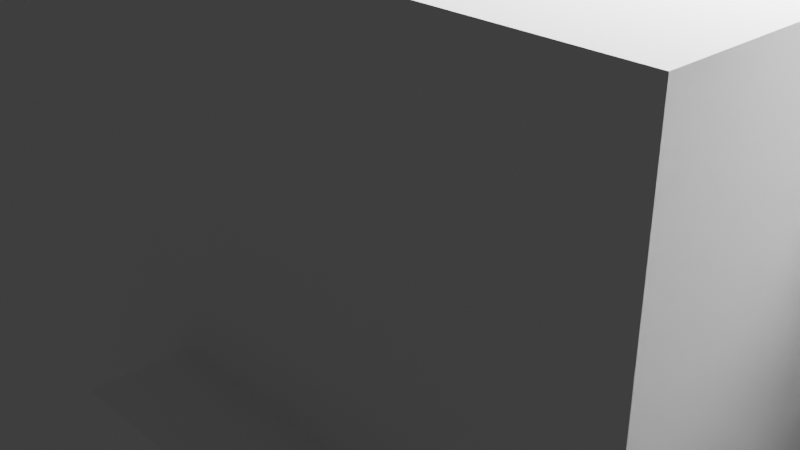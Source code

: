 # Source: Dog2.blend  (saved by Blender 2.91.10; exported with 4.5.12 LTS)
import bpy
from mathutils import Matrix  # noqa: F401  (used for matrix-valued properties, if any)

bpy.ops.wm.read_factory_settings(use_empty=True)
scene = bpy.context.scene
scene.name = 'Scene'

# ---- collections
col_collection = bpy.data.collections.new('Collection'); scene.collection.children.link(col_collection)

# ---- world
world_world = bpy.data.worlds.new('World'); scene.world = world_world
world_world.use_nodes = True; world_world.node_tree.nodes.clear()
_N = world_world.node_tree.nodes; _L = world_world.node_tree.links
n0 = _N.new('ShaderNodeOutputWorld'); n0.name = 'World Output'; n0.location = (300, 300)
n1 = _N.new('ShaderNodeBackground'); n1.name = 'Background'; n1.location = (10, 300)
n1.inputs[0].default_value = (0.05088, 0.05088, 0.05088, 1.0)
_L.new(n1.outputs[0], n0.inputs[0])
n0.is_active_output = True
world_world.color = (0.05088, 0.05088, 0.05088)
world_world.use_sun_shadow = False
world_world.sun_shadow_jitter_overblur = 0.0

# ---- cameras
cam_camera = bpy.data.cameras.new('Camera')
cam_camera.clip_end = 100.0
cam_camera.ortho_scale = 7.314

# ---- lights
light_light = bpy.data.lights.new('Light', 'POINT')
light_light.transmission_factor = 0.0
light_light.energy = 1000.0
light_light.shadow_soft_size = 0.1
light_light.shadow_maximum_resolution = 0.006
light_light.use_absolute_resolution = True

# ---- meshes
me_w_rfel = bpy.data.meshes.new('Würfel')
me_w_rfel.from_pydata([(0.0, -5.0, -1.0), (0.0, -5.0, 6.0), (0.0, 2.0, -1.0), (0.0, 2.0, 6.0), (7.0, -5.0, -1.0), (7.0, -5.0, 6.0), (7.0, 2.0, -1.0), (7.0, 2.0, 6.0)], [], [(0, 1, 3, 2), (2, 3, 7, 6), (6, 7, 5, 4), (4, 5, 1, 0), (2, 6, 4, 0), (7, 3, 1, 5)])
_uv = me_w_rfel.uv_layers.new(name='UV-Map')
_uv.uv.foreach_set('vector', [0.3281, 0.5, 0.3281, 0.5547, 0.2734, 0.5547, 0.2734, 0.5, 0.2734, 0.5, 0.2734, 0.5547, 0.2188, 0.5547, 0.2188, 0.5, 0.4375, 0.5, 0.4375, 0.5547, 0.3828, 0.5547, 0.3828, 0.5, 0.3828, 0.5, 0.3828, 0.5547, 0.3281, 0.5547, 0.3281, 0.5, 0.3281, 0.5547, 0.3281, 0.6094, 0.3828, 0.6094, 0.3828, 0.5547, 0.2734, 0.6094, 0.2734, 0.5547, 0.3281, 0.5547, 0.3281, 0.6094])
me_w_rfel.use_remesh_fix_poles = True
me_w_rfel.use_remesh_preserve_attributes = False
me_w_rfel.use_mirror_vertex_groups = False
me_w_rfel.update()
me_w_rfel_001 = bpy.data.meshes.new('Würfel.001')
me_w_rfel_001.from_pydata([(-2.0, -3.0, -1.0), (-2.0, -3.0, 3.0), (-2.0, 0.0, -1.0), (-2.0, 0.0, 3.0), (4.0, -3.0, -1.0), (4.0, -3.0, 3.0), (4.0, 0.0, -1.0), (4.0, 0.0, 3.0)], [], [(0, 1, 3, 2), (2, 3, 7, 6), (6, 7, 5, 4), (4, 5, 1, 0), (2, 6, 4, 0), (7, 3, 1, 5)])
_uv = me_w_rfel_001.uv_layers.new(name='UV-Map')
_uv.uv.foreach_set('vector', [0.5, 0.6562, 0.5, 0.6875, 0.4766, 0.6875, 0.4766, 0.6562, 0.4766, 0.6562, 0.4766, 0.6875, 0.4297, 0.6875, 0.4297, 0.6562, 0.5703, 0.6562, 0.5703, 0.6875, 0.5469, 0.6875, 0.5469, 0.6562, 0.5469, 0.6562, 0.5469, 0.6875, 0.5, 0.6875, 0.5, 0.6562, 0.5, 0.6875, 0.5, 0.7344, 0.5234, 0.7344, 0.5234, 0.6875, 0.4766, 0.7344, 0.4766, 0.6875, 0.5, 0.6875, 0.5, 0.7344])
me_w_rfel_001.use_remesh_fix_poles = True
me_w_rfel_001.use_remesh_preserve_attributes = False
me_w_rfel_001.use_mirror_vertex_groups = False
me_w_rfel_001.update()
me_w_rfel_002 = bpy.data.meshes.new('Würfel.002')
me_w_rfel_002.from_pydata([(0.0, -5.0, -7.0), (0.0, -5.0, 3.0), (0.0, 4.0, -7.0), (0.0, 4.0, 3.0), (9.0, -5.0, -7.0), (9.0, -5.0, 3.0), (9.0, 4.0, -7.0), (9.0, 4.0, 3.0)], [], [(0, 1, 3, 2), (2, 3, 7, 6), (6, 7, 5, 4), (4, 5, 1, 0), (2, 6, 4, 0), (7, 3, 1, 5)])
_uv = me_w_rfel_002.uv_layers.new(name='UV-Map')
_uv.uv.foreach_set('vector', [0.1406, 0.625, 0.1406, 0.7031, 0.07031, 0.7031, 0.07031, 0.625, 0.07031, 0.625, 0.07031, 0.7031, 0.0, 0.7031, 0.0, 0.625, 0.2812, 0.625, 0.2812, 0.7031, 0.2109, 0.7031, 0.2109, 0.625, 0.2109, 0.625, 0.2109, 0.7031, 0.1406, 0.7031, 0.1406, 0.625, 0.1406, 0.7031, 0.1406, 0.7734, 0.2109, 0.7734, 0.2109, 0.7031, 0.07031, 0.7734, 0.07031, 0.7031, 0.1406, 0.7031, 0.1406, 0.7734])
me_w_rfel_002.use_remesh_fix_poles = True
me_w_rfel_002.use_remesh_preserve_attributes = False
me_w_rfel_002.use_mirror_vertex_groups = False
me_w_rfel_002.update()
me_w_rfel_003 = bpy.data.meshes.new('Würfel.003')
me_w_rfel_003.from_pydata([(-5.0, -8.0, -5.0), (-5.0, -8.0, 6.0), (-5.0, 3.0, -5.0), (-5.0, 3.0, 6.0), (13.0, -8.0, -5.0), (13.0, -8.0, 6.0), (13.0, 3.0, -5.0), (13.0, 3.0, 6.0)], [], [(0, 1, 3, 2), (2, 3, 7, 6), (6, 7, 5, 4), (4, 5, 1, 0), (2, 6, 4, 0), (7, 3, 1, 5)])
_uv = me_w_rfel_003.uv_layers.new(name='UV-Map')
_uv.uv.foreach_set('vector', [0.2266, 0.7734, 0.2266, 0.8594, 0.1406, 0.8594, 0.1406, 0.7734, 0.1406, 0.7734, 0.1406, 0.8594, 0.0, 0.8594, 0.0, 0.7734, 0.4531, 0.7734, 0.4531, 0.8594, 0.3672, 0.8594, 0.3672, 0.7734, 0.3672, 0.7734, 0.3672, 0.8594, 0.2266, 0.8594, 0.2266, 0.7734, 0.2266, 0.8594, 0.2266, 1.0, 0.3125, 1.0, 0.3125, 0.8594, 0.1406, 1.0, 0.1406, 0.8594, 0.2266, 0.8594, 0.2266, 1.0])
me_w_rfel_003.use_remesh_fix_poles = True
me_w_rfel_003.use_remesh_preserve_attributes = False
me_w_rfel_003.use_mirror_vertex_groups = False
me_w_rfel_003.update()
me_w_rfel_004 = bpy.data.meshes.new('Würfel.004')
me_w_rfel_004.from_pydata([(0.0, -3.0, -4.0), (0.0, -3.0, 1.0), (0.0, 2.0, -4.0), (0.0, 2.0, 1.0), (9.0, -3.0, -4.0), (9.0, -3.0, 1.0), (9.0, 2.0, -4.0), (9.0, 2.0, 1.0)], [], [(0, 1, 3, 2), (2, 3, 7, 6), (6, 7, 5, 4), (4, 5, 1, 0), (2, 6, 4, 0), (7, 3, 1, 5)])
_uv = me_w_rfel_004.uv_layers.new(name='UV-Map')
_uv.uv.foreach_set('vector', [0.4922, 0.7344, 0.4922, 0.7734, 0.4531, 0.7734, 0.4531, 0.7344, 0.4531, 0.7344, 0.4531, 0.7734, 0.3828, 0.7734, 0.3828, 0.7344, 0.6016, 0.7344, 0.6016, 0.7734, 0.5625, 0.7734, 0.5625, 0.7344, 0.5625, 0.7344, 0.5625, 0.7734, 0.4922, 0.7734, 0.4922, 0.7344, 0.4922, 0.7734, 0.4922, 0.8438, 0.5312, 0.8438, 0.5312, 0.7734, 0.4531, 0.8438, 0.4531, 0.7734, 0.4922, 0.7734, 0.4922, 0.8438])
me_w_rfel_004.use_remesh_fix_poles = True
me_w_rfel_004.use_remesh_preserve_attributes = False
me_w_rfel_004.use_mirror_vertex_groups = False
me_w_rfel_004.update()
me_w_rfel_005 = bpy.data.meshes.new('Würfel.005')
me_w_rfel_005.from_pydata([(0.0, -3.0, -4.0), (0.0, -3.0, 1.0), (0.0, 2.0, -4.0), (0.0, 2.0, 1.0), (9.0, -3.0, -4.0), (9.0, -3.0, 1.0), (9.0, 2.0, -4.0), (9.0, 2.0, 1.0)], [], [(0, 1, 3, 2), (2, 3, 7, 6), (6, 7, 5, 4), (4, 5, 1, 0), (2, 6, 4, 0), (7, 3, 1, 5)])
_uv = me_w_rfel_005.uv_layers.new(name='UV-Map')
_uv.uv.foreach_set('vector', [0.1094, 0.5156, 0.1094, 0.5547, 0.07031, 0.5547, 0.07031, 0.5156, 0.07031, 0.5156, 0.07031, 0.5547, 0.0, 0.5547, 0.0, 0.5156, 0.2188, 0.5156, 0.2188, 0.5547, 0.1797, 0.5547, 0.1797, 0.5156, 0.1797, 0.5156, 0.1797, 0.5547, 0.1094, 0.5547, 0.1094, 0.5156, 0.1094, 0.5547, 0.1094, 0.625, 0.1484, 0.625, 0.1484, 0.5547, 0.07031, 0.625, 0.07031, 0.5547, 0.1094, 0.5547, 0.1094, 0.625])
me_w_rfel_005.use_remesh_fix_poles = True
me_w_rfel_005.use_remesh_preserve_attributes = False
me_w_rfel_005.use_mirror_vertex_groups = False
me_w_rfel_005.update()
me_w_rfel_006 = bpy.data.meshes.new('Würfel.006')
me_w_rfel_006.from_pydata([(0.0, -3.0, -4.0), (0.0, -3.0, 1.0), (0.0, 2.0, -4.0), (0.0, 2.0, 1.0), (9.0, -3.0, -4.0), (9.0, -3.0, 1.0), (9.0, 2.0, -4.0), (9.0, 2.0, 1.0)], [], [(0, 1, 3, 2), (2, 3, 7, 6), (6, 7, 5, 4), (4, 5, 1, 0), (2, 6, 4, 0), (7, 3, 1, 5)])
_uv = me_w_rfel_006.uv_layers.new(name='UV-Map')
_uv.uv.foreach_set('vector', [0.4219, 0.8906, 0.4219, 0.9297, 0.3828, 0.9297, 0.3828, 0.8906, 0.3828, 0.8906, 0.3828, 0.9297, 0.3125, 0.9297, 0.3125, 0.8906, 0.5312, 0.8906, 0.5312, 0.9297, 0.4922, 0.9297, 0.4922, 0.8906, 0.4922, 0.8906, 0.4922, 0.9297, 0.4219, 0.9297, 0.4219, 0.8906, 0.4219, 0.9297, 0.4219, 1.0, 0.4609, 1.0, 0.4609, 0.9297, 0.3828, 1.0, 0.3828, 0.9297, 0.4219, 0.9297, 0.4219, 1.0])
me_w_rfel_006.use_remesh_fix_poles = True
me_w_rfel_006.use_remesh_preserve_attributes = False
me_w_rfel_006.use_mirror_vertex_groups = False
me_w_rfel_006.update()
me_w_rfel_007 = bpy.data.meshes.new('Würfel.007')
me_w_rfel_007.from_pydata([(0.0, -3.0, -4.0), (0.0, -3.0, 1.0), (0.0, 2.0, -4.0), (0.0, 2.0, 1.0), (9.0, -3.0, -4.0), (9.0, -3.0, 1.0), (9.0, 2.0, -4.0), (9.0, 2.0, 1.0)], [], [(0, 1, 3, 2), (2, 3, 7, 6), (6, 7, 5, 4), (4, 5, 1, 0), (2, 6, 4, 0), (7, 3, 1, 5)])
_uv = me_w_rfel_007.uv_layers.new(name='UV-Map')
_uv.uv.foreach_set('vector', [0.3906, 0.6094, 0.3906, 0.6484, 0.3516, 0.6484, 0.3516, 0.6094, 0.3516, 0.6094, 0.3516, 0.6484, 0.2812, 0.6484, 0.2812, 0.6094, 0.5, 0.6094, 0.5, 0.6484, 0.4609, 0.6484, 0.4609, 0.6094, 0.4609, 0.6094, 0.4609, 0.6484, 0.3906, 0.6484, 0.3906, 0.6094, 0.3906, 0.6484, 0.3906, 0.7188, 0.4297, 0.7188, 0.4297, 0.6484, 0.3516, 0.7188, 0.3516, 0.6484, 0.3906, 0.6484, 0.3906, 0.7188])
me_w_rfel_007.use_remesh_fix_poles = True
me_w_rfel_007.use_remesh_preserve_attributes = False
me_w_rfel_007.use_mirror_vertex_groups = False
me_w_rfel_007.update()
me_w_rfel_008 = bpy.data.meshes.new('Würfel.008')
me_w_rfel_008.from_pydata([(0.0, -2.0, -2.0), (0.0, -2.0, 4.0), (0.0, 2.0, -2.0), (0.0, 2.0, 4.0), (2.0, -2.0, -2.0), (2.0, -2.0, 4.0), (2.0, 2.0, -2.0), (2.0, 2.0, 4.0)], [], [(0, 1, 3, 2), (2, 3, 7, 6), (6, 7, 5, 4), (4, 5, 1, 0), (2, 6, 4, 0), (7, 3, 1, 5)])
_uv = me_w_rfel_008.uv_layers.new(name='UV-Map')
_uv.uv.foreach_set('vector', [0.1953, 0.5625, 0.1953, 0.6094, 0.1641, 0.6094, 0.1641, 0.5625, 0.1641, 0.5625, 0.1641, 0.6094, 0.1484, 0.6094, 0.1484, 0.5625, 0.2422, 0.5625, 0.2422, 0.6094, 0.2109, 0.6094, 0.2109, 0.5625, 0.2109, 0.5625, 0.2109, 0.6094, 0.1953, 0.6094, 0.1953, 0.5625, 0.1953, 0.6094, 0.1953, 0.625, 0.2266, 0.625, 0.2266, 0.6094, 0.1641, 0.625, 0.1641, 0.6094, 0.1953, 0.6094, 0.1953, 0.625])
me_w_rfel_008.use_remesh_fix_poles = True
me_w_rfel_008.use_remesh_preserve_attributes = False
me_w_rfel_008.use_mirror_vertex_groups = False
me_w_rfel_008.update()
me_w_rfel_009 = bpy.data.meshes.new('Würfel.009')
me_w_rfel_009.from_pydata([(0.0, -3.0, -2.0), (0.0, -3.0, 4.0), (0.0, 1.0, -2.0), (0.0, 1.0, 4.0), (2.0, -3.0, -2.0), (2.0, -3.0, 4.0), (2.0, 1.0, -2.0), (2.0, 1.0, 4.0)], [], [(0, 1, 3, 2), (2, 3, 7, 6), (6, 7, 5, 4), (4, 5, 1, 0), (2, 6, 4, 0), (7, 3, 1, 5)])
_uv = me_w_rfel_009.uv_layers.new(name='UV-Map')
_uv.uv.foreach_set('vector', [0.2578, 0.7109, 0.2578, 0.7578, 0.2266, 0.7578, 0.2266, 0.7109, 0.2266, 0.7109, 0.2266, 0.7578, 0.2109, 0.7578, 0.2109, 0.7109, 0.3047, 0.7109, 0.3047, 0.7578, 0.2734, 0.7578, 0.2734, 0.7109, 0.2734, 0.7109, 0.2734, 0.7578, 0.2578, 0.7578, 0.2578, 0.7109, 0.2578, 0.7578, 0.2578, 0.7734, 0.2891, 0.7734, 0.2891, 0.7578, 0.2266, 0.7734, 0.2266, 0.7578, 0.2578, 0.7578, 0.2578, 0.7734])
me_w_rfel_009.use_remesh_fix_poles = True
me_w_rfel_009.use_remesh_preserve_attributes = False
me_w_rfel_009.use_mirror_vertex_groups = False
me_w_rfel_009.update()
me_w_rfel_010 = bpy.data.meshes.new('Würfel.010')
me_w_rfel_010.from_pydata([(0.0, 0.0, 0.0), (0.0, 0.0, 12.0), (0.0, 4.0, 0.0), (0.0, 4.0, 12.0), (4.0, 0.0, 0.0), (4.0, 0.0, 12.0), (4.0, 4.0, 0.0), (4.0, 4.0, 12.0)], [], [(0, 1, 3, 2), (2, 3, 7, 6), (6, 7, 5, 4), (4, 5, 1, 0), (2, 6, 4, 0), (7, 3, 1, 5)])
_uv = me_w_rfel_010.uv_layers.new(name='UV-Map')
_uv.uv.foreach_set('vector', [0.1875, 0.3906, 0.1875, 0.4844, 0.1562, 0.4844, 0.1562, 0.3906, 0.1562, 0.3906, 0.1562, 0.4844, 0.125, 0.4844, 0.125, 0.3906, 0.25, 0.3906, 0.25, 0.4844, 0.2188, 0.4844, 0.2188, 0.3906, 0.2188, 0.3906, 0.2188, 0.4844, 0.1875, 0.4844, 0.1875, 0.3906, 0.1875, 0.4844, 0.1875, 0.5156, 0.2188, 0.5156, 0.2188, 0.4844, 0.1562, 0.5156, 0.1562, 0.4844, 0.1875, 0.4844, 0.1875, 0.5156])
me_w_rfel_010.use_remesh_fix_poles = True
me_w_rfel_010.use_remesh_preserve_attributes = False
me_w_rfel_010.use_mirror_vertex_groups = False
me_w_rfel_010.update()
me_w_rfel_011 = bpy.data.meshes.new('Würfel.011')
me_w_rfel_011.from_pydata([(0.0, 0.0, 0.0), (0.0, 0.0, 14.0), (0.0, 4.0, 0.0), (0.0, 4.0, 14.0), (4.0, 0.0, 0.0), (4.0, 0.0, 14.0), (4.0, 4.0, 0.0), (4.0, 4.0, 14.0)], [], [(0, 1, 3, 2), (2, 3, 7, 6), (6, 7, 5, 4), (4, 5, 1, 0), (2, 6, 4, 0), (7, 3, 1, 5)])
_uv = me_w_rfel_011.uv_layers.new(name='UV-Map')
_uv.uv.foreach_set('vector', [0.5, 0.4219, 0.5, 0.5312, 0.4688, 0.5312, 0.4688, 0.4219, 0.4688, 0.4219, 0.4688, 0.5312, 0.4375, 0.5312, 0.4375, 0.4219, 0.5625, 0.4219, 0.5625, 0.5312, 0.5312, 0.5312, 0.5312, 0.4219, 0.5312, 0.4219, 0.5312, 0.5312, 0.5, 0.5312, 0.5, 0.4219, 0.5, 0.5312, 0.5, 0.5625, 0.5312, 0.5625, 0.5312, 0.5312, 0.4688, 0.5625, 0.4688, 0.5312, 0.5, 0.5312, 0.5, 0.5625])
me_w_rfel_011.use_remesh_fix_poles = True
me_w_rfel_011.use_remesh_preserve_attributes = False
me_w_rfel_011.use_mirror_vertex_groups = False
me_w_rfel_011.update()
me_w_rfel_012 = bpy.data.meshes.new('Würfel.012')
me_w_rfel_012.from_pydata([(0.0, 0.0, 0.0), (0.0, 0.0, 14.0), (0.0, 4.0, 0.0), (0.0, 4.0, 14.0), (4.0, 0.0, 0.0), (4.0, 0.0, 14.0), (4.0, 4.0, 0.0), (4.0, 4.0, 14.0)], [], [(0, 1, 3, 2), (2, 3, 7, 6), (6, 7, 5, 4), (4, 5, 1, 0), (2, 6, 4, 0), (7, 3, 1, 5)])
_uv = me_w_rfel_012.uv_layers.new(name='UV-Map')
_uv.uv.foreach_set('vector', [0.0625, 0.8594, 0.0625, 0.9688, 0.03125, 0.9688, 0.03125, 0.8594, 0.03125, 0.8594, 0.03125, 0.9688, 0.0, 0.9688, 0.0, 0.8594, 0.125, 0.8594, 0.125, 0.9688, 0.09375, 0.9688, 0.09375, 0.8594, 0.09375, 0.8594, 0.09375, 0.9688, 0.0625, 0.9688, 0.0625, 0.8594, 0.0625, 0.9688, 0.0625, 1.0, 0.09375, 1.0, 0.09375, 0.9688, 0.03125, 1.0, 0.03125, 0.9688, 0.0625, 0.9688, 0.0625, 1.0])
me_w_rfel_012.use_remesh_fix_poles = True
me_w_rfel_012.use_remesh_preserve_attributes = False
me_w_rfel_012.use_mirror_vertex_groups = False
me_w_rfel_012.update()
me_w_rfel_013 = bpy.data.meshes.new('Würfel.013')
me_w_rfel_013.from_pydata([(0.0, 0.0, 0.0), (0.0, 0.0, 12.0), (0.0, 4.0, 0.0), (0.0, 4.0, 12.0), (4.0, 0.0, 0.0), (4.0, 0.0, 12.0), (4.0, 4.0, 0.0), (4.0, 4.0, 12.0)], [], [(0, 1, 3, 2), (2, 3, 7, 6), (6, 7, 5, 4), (4, 5, 1, 0), (2, 6, 4, 0), (7, 3, 1, 5)])
_uv = me_w_rfel_013.uv_layers.new(name='UV-Map')
_uv.uv.foreach_set('vector', [0.0625, 0.3906, 0.0625, 0.4844, 0.03125, 0.4844, 0.03125, 0.3906, 0.03125, 0.3906, 0.03125, 0.4844, 0.0, 0.4844, 0.0, 0.3906, 0.125, 0.3906, 0.125, 0.4844, 0.09375, 0.4844, 0.09375, 0.3906, 0.09375, 0.3906, 0.09375, 0.4844, 0.0625, 0.4844, 0.0625, 0.3906, 0.0625, 0.4844, 0.0625, 0.5156, 0.09375, 0.5156, 0.09375, 0.4844, 0.03125, 0.5156, 0.03125, 0.4844, 0.0625, 0.4844, 0.0625, 0.5156])
me_w_rfel_013.use_remesh_fix_poles = True
me_w_rfel_013.use_remesh_preserve_attributes = False
me_w_rfel_013.use_mirror_vertex_groups = False
me_w_rfel_013.update()
me_w_rfel_014 = bpy.data.meshes.new('Würfel.014')
me_w_rfel_014.from_pydata([(-1.0, -1.0, 0.0), (-1.0, -1.0, 2.0), (-1.0, 3.0, 0.0), (-1.0, 3.0, 2.0), (2.0, -1.0, 0.0), (2.0, -1.0, 2.0), (2.0, 3.0, 0.0), (2.0, 3.0, 2.0)], [], [(0, 1, 3, 2), (2, 3, 7, 6), (6, 7, 5, 4), (4, 5, 1, 0), (2, 6, 4, 0), (7, 3, 1, 5)])
_uv = me_w_rfel_014.uv_layers.new(name='UV-Map')
_uv.uv.foreach_set('vector', [0.5312, 0.5938, 0.5312, 0.6094, 0.5, 0.6094, 0.5, 0.5938, 0.5, 0.5938, 0.5, 0.6094, 0.4766, 0.6094, 0.4766, 0.5938, 0.5859, 0.5938, 0.5859, 0.6094, 0.5547, 0.6094, 0.5547, 0.5938, 0.5547, 0.5938, 0.5547, 0.6094, 0.5312, 0.6094, 0.5312, 0.5938, 0.5312, 0.6094, 0.5312, 0.6328, 0.5625, 0.6328, 0.5625, 0.6094, 0.5, 0.6328, 0.5, 0.6094, 0.5312, 0.6094, 0.5312, 0.6328])
me_w_rfel_014.use_remesh_fix_poles = True
me_w_rfel_014.use_remesh_preserve_attributes = False
me_w_rfel_014.use_mirror_vertex_groups = False
me_w_rfel_014.update()
me_w_rfel_015 = bpy.data.meshes.new('Würfel.015')
me_w_rfel_015.from_pydata([(-1.0, -1.0, 0.0), (-1.0, -1.0, 2.0), (-1.0, 3.0, 0.0), (-1.0, 3.0, 2.0), (2.0, -1.0, 0.0), (2.0, -1.0, 2.0), (2.0, 3.0, 0.0), (2.0, 3.0, 2.0)], [], [(0, 1, 3, 2), (2, 3, 7, 6), (6, 7, 5, 4), (4, 5, 1, 0), (2, 6, 4, 0), (7, 3, 1, 5)])
_uv = me_w_rfel_015.uv_layers.new(name='UV-Map')
_uv.uv.foreach_set('vector', [0.5078, 0.8516, 0.5078, 0.8672, 0.4766, 0.8672, 0.4766, 0.8516, 0.4766, 0.8516, 0.4766, 0.8672, 0.4531, 0.8672, 0.4531, 0.8516, 0.5625, 0.8516, 0.5625, 0.8672, 0.5312, 0.8672, 0.5312, 0.8516, 0.5312, 0.8516, 0.5312, 0.8672, 0.5078, 0.8672, 0.5078, 0.8516, 0.5078, 0.8672, 0.5078, 0.8906, 0.5391, 0.8906, 0.5391, 0.8672, 0.4766, 0.8906, 0.4766, 0.8672, 0.5078, 0.8672, 0.5078, 0.8906])
me_w_rfel_015.use_remesh_fix_poles = True
me_w_rfel_015.use_remesh_preserve_attributes = False
me_w_rfel_015.use_mirror_vertex_groups = False
me_w_rfel_015.update()
me_w_rfel_016 = bpy.data.meshes.new('Würfel.016')
me_w_rfel_016.from_pydata([(-1.0, -1.0, 0.0), (-1.0, -1.0, 2.0), (-1.0, 3.0, 0.0), (-1.0, 3.0, 2.0), (2.0, -1.0, 0.0), (2.0, -1.0, 2.0), (2.0, 3.0, 0.0), (2.0, 3.0, 2.0)], [], [(0, 1, 3, 2), (2, 3, 7, 6), (6, 7, 5, 4), (4, 5, 1, 0), (2, 6, 4, 0), (7, 3, 1, 5)])
_uv = me_w_rfel_016.uv_layers.new(name='UV-Map')
_uv.uv.foreach_set('vector', [0.4375, 0.5703, 0.4375, 0.5859, 0.4062, 0.5859, 0.4062, 0.5703, 0.4062, 0.5703, 0.4062, 0.5859, 0.3828, 0.5859, 0.3828, 0.5703, 0.4922, 0.5703, 0.4922, 0.5859, 0.4609, 0.5859, 0.4609, 0.5703, 0.4609, 0.5703, 0.4609, 0.5859, 0.4375, 0.5859, 0.4375, 0.5703, 0.4375, 0.5859, 0.4375, 0.6094, 0.4688, 0.6094, 0.4688, 0.5859, 0.4062, 0.6094, 0.4062, 0.5859, 0.4375, 0.5859, 0.4375, 0.6094])
me_w_rfel_016.use_remesh_fix_poles = True
me_w_rfel_016.use_remesh_preserve_attributes = False
me_w_rfel_016.use_mirror_vertex_groups = False
me_w_rfel_016.update()
me_w_rfel_017 = bpy.data.meshes.new('Würfel.017')
me_w_rfel_017.from_pydata([(-1.0, -1.0, 0.0), (-1.0, -1.0, 2.0), (-1.0, 3.0, 0.0), (-1.0, 3.0, 2.0), (2.0, -1.0, 0.0), (2.0, -1.0, 2.0), (2.0, 3.0, 0.0), (2.0, 3.0, 2.0)], [], [(0, 1, 3, 2), (2, 3, 7, 6), (6, 7, 5, 4), (4, 5, 1, 0), (2, 6, 4, 0), (7, 3, 1, 5)])
_uv = me_w_rfel_017.uv_layers.new(name='UV-Map')
_uv.uv.foreach_set('vector', [0.5156, 0.9609, 0.5156, 0.9766, 0.4844, 0.9766, 0.4844, 0.9609, 0.4844, 0.9609, 0.4844, 0.9766, 0.4609, 0.9766, 0.4609, 0.9609, 0.5703, 0.9609, 0.5703, 0.9766, 0.5391, 0.9766, 0.5391, 0.9609, 0.5391, 0.9609, 0.5391, 0.9766, 0.5156, 0.9766, 0.5156, 0.9609, 0.5156, 0.9766, 0.5156, 1.0, 0.5469, 1.0, 0.5469, 0.9766, 0.4844, 1.0, 0.4844, 0.9766, 0.5156, 0.9766, 0.5156, 1.0])
me_w_rfel_017.use_remesh_fix_poles = True
me_w_rfel_017.use_remesh_preserve_attributes = False
me_w_rfel_017.use_mirror_vertex_groups = False
me_w_rfel_017.update()
arm_skelett = bpy.data.armatures.new('Skelett')  # bones are not reproduced
arm_skelett_001 = bpy.data.armatures.new('Skelett.001')  # bones are not reproduced
arm_skelett_002 = bpy.data.armatures.new('Skelett.002')  # bones are not reproduced
arm_skelett_003 = bpy.data.armatures.new('Skelett.003')  # bones are not reproduced
arm_skelett_004 = bpy.data.armatures.new('Skelett.004')  # bones are not reproduced
arm_skelett_005 = bpy.data.armatures.new('Skelett.005')  # bones are not reproduced
arm_skelett_006 = bpy.data.armatures.new('Skelett.006')  # bones are not reproduced
arm_skelett_007 = bpy.data.armatures.new('Skelett.007')  # bones are not reproduced
arm_skelett_008 = bpy.data.armatures.new('Skelett.008')  # bones are not reproduced
arm_skelett_009 = bpy.data.armatures.new('Skelett.009')  # bones are not reproduced

# ---- objects
ob_cube_001 = bpy.data.objects.new('cube.001', me_w_rfel)
ob_cube_002 = bpy.data.objects.new('cube.002', me_w_rfel_001)
ob_cube_003 = bpy.data.objects.new('cube.003', me_w_rfel_002)
ob_cube_004 = bpy.data.objects.new('cube.004', me_w_rfel_003)
ob_cube_005 = bpy.data.objects.new('cube.005', me_w_rfel_004)
ob_cube_006 = bpy.data.objects.new('cube.006', me_w_rfel_005)
ob_cube_007 = bpy.data.objects.new('cube.007', me_w_rfel_006)
ob_cube_008 = bpy.data.objects.new('cube.008', me_w_rfel_007)
ob_cube_009 = bpy.data.objects.new('cube.009', me_w_rfel_008)
ob_cube_010 = bpy.data.objects.new('cube.010', me_w_rfel_009)
ob_cube_011 = bpy.data.objects.new('cube.011', me_w_rfel_010)
ob_cube_012 = bpy.data.objects.new('cube.012', me_w_rfel_011)
ob_cube_013 = bpy.data.objects.new('cube.013', me_w_rfel_012)
ob_cube_014 = bpy.data.objects.new('cube.014', me_w_rfel_013)
ob_cube_015 = bpy.data.objects.new('cube.015', me_w_rfel_014)
ob_cube_016 = bpy.data.objects.new('cube.016', me_w_rfel_015)
ob_cube_017 = bpy.data.objects.new('cube.017', me_w_rfel_016)
ob_cube = bpy.data.objects.new('cube', me_w_rfel_017)
ob_skelett = bpy.data.objects.new('Skelett', arm_skelett)
ob_skelett_001 = bpy.data.objects.new('Skelett.001', arm_skelett_001)
ob_skelett_002 = bpy.data.objects.new('Skelett.002', arm_skelett_002)
ob_skelett_003 = bpy.data.objects.new('Skelett.003', arm_skelett_003)
ob_skelett_004 = bpy.data.objects.new('Skelett.004', arm_skelett_004)
ob_skelett_005 = bpy.data.objects.new('Skelett.005', arm_skelett_005)
ob_skelett_006 = bpy.data.objects.new('Skelett.006', arm_skelett_006)
ob_skelett_007 = bpy.data.objects.new('Skelett.007', arm_skelett_007)
ob_skelett_008 = bpy.data.objects.new('Skelett.008', arm_skelett_008)
ob_skelett_009 = bpy.data.objects.new('Skelett.009', arm_skelett_009)
ob_light = bpy.data.objects.new('Light', light_light)
ob_camera = bpy.data.objects.new('Camera', cam_camera)

# ---- transforms, parenting, visibility, modifiers, constraints
ob_cube_001.parent = ob_skelett_002
ob_cube_001.matrix_parent_inverse = Matrix(((0.8735, 1.44e-16, 1.322e-16, -1.109e-15), (9.853e-17, 0.1859, -0.8535, 3.51), (-1.689e-16, 0.8535, 0.1859, -3.691), (-0.0, -0.0, -0.0, 1.0)))
ob_cube_001.location = (0.1626, 5.78, 4.275)
ob_cube_001.rotation_euler = (0.0, -0.0, -1.57)
ob_cube_001.scale = (0.3301, 0.3301, 0.3301)
ob_cube_001.lineart.crease_threshold = 0.0
_vg = ob_cube_001.vertex_groups.new(name='Bone')
_vg.add([0, 1, 2, 3, 4, 5, 6, 7], 1.0, 'REPLACE')
_m = ob_cube_001.modifiers.new('Skelett', 'ARMATURE')
_m.object = ob_skelett_002
ob_cube_002.parent = ob_skelett_002
ob_cube_002.matrix_parent_inverse = Matrix(((0.8735, 1.44e-16, 1.322e-16, -1.109e-15), (9.853e-17, 0.1859, -0.8535, 3.51), (-1.689e-16, 0.8535, 0.1859, -3.691), (-0.0, -0.0, -0.0, 1.0)))
ob_cube_002.location = (0.1626, 6.457, 4.275)
ob_cube_002.rotation_euler = (0.0, -0.0, -1.57)
ob_cube_002.scale = (0.3301, 0.3301, 0.3301)
ob_cube_002.lineart.crease_threshold = 0.0
_vg = ob_cube_002.vertex_groups.new(name='Bone')
_vg.add([0, 1, 2, 3, 4, 5, 6, 7], 1.0, 'REPLACE')
_m = ob_cube_002.modifiers.new('Skelett', 'ARMATURE')
_m.object = ob_skelett_002
ob_cube_003.parent = ob_skelett_003
ob_cube_003.matrix_parent_inverse = Matrix(((0.607, 6.847e-17, 1.173e-16, -5.514e-16), (6.847e-17, 0.2987, -0.5285, 1.558), (-1.173e-16, 0.5285, 0.2987, -1.943), (-0.0, -0.0, -0.0, 1.0)))
ob_cube_003.location = (-0.2019, 3.865, 5.516)
ob_cube_003.rotation_euler = (0.0, 0.4629, -1.57)
ob_cube_003.scale = (0.2908, 0.2908, 0.2908)
ob_cube_003.lineart.crease_threshold = 0.0
_vg = ob_cube_003.vertex_groups.new(name='Bone')
_vg.add([0, 1, 2, 3, 4, 5, 6, 7], 1.0, 'REPLACE')
_m = ob_cube_003.modifiers.new('Skelett', 'ARMATURE')
_m.object = ob_skelett_003
ob_cube_004.parent = ob_skelett
ob_cube_004.matrix_parent_inverse = Matrix(((0.423, -0.0, 0.0, -0.0), (-0.0, 0.423, -0.0, 0.0), (0.0, -0.0, 0.423, -2.614), (-0.0, 0.0, -0.0, 1.0)))
ob_cube_004.location = (0.3815, 1.248, 3.48)
ob_cube_004.rotation_euler = (0.0, -0.0, -1.57)
ob_cube_004.scale = (0.2908, 0.2908, 0.2908)
ob_cube_004.lineart.crease_threshold = 0.0
_vg = ob_cube_004.vertex_groups.new(name='Bone')
_vg.add([0, 1, 2, 3, 4, 5, 6, 7], 1.0, 'REPLACE')
_m = ob_cube_004.modifiers.new('Skelett', 'ARMATURE')
_m.object = ob_skelett
ob_cube_005.parent = ob_skelett_001
ob_cube_005.matrix_parent_inverse = Matrix(((1.0, 0.0, 0.0, -0.0), (0.0, -0.4109, 0.9117, -5.228), (-0.0, -0.9117, -0.4109, 0.2822), (-0.0, 0.0, -0.0, 1.0)))
ob_cube_005.location = (-0.2024, -2.216, 5.014)
ob_cube_005.rotation_euler = (0.0, 0.5061, -1.57)
ob_cube_005.scale = (0.2315, 0.2969, 0.2315)
ob_cube_005.lineart.crease_threshold = 0.0
_vg = ob_cube_005.vertex_groups.new(name='Bone')
_vg.add([0, 1, 2, 3, 4, 5, 6, 7], 1.0, 'REPLACE')
_m = ob_cube_005.modifiers.new('Skelett', 'ARMATURE')
_m.object = ob_skelett_001
ob_cube_006.parent = ob_skelett_001
ob_cube_006.matrix_parent_inverse = Matrix(((1.0, 0.0, 0.0, -0.0), (0.0, -0.4109, 0.9117, -5.228), (-0.0, -0.9117, -0.4109, 0.2822), (-0.0, 0.0, -0.0, 1.0)))
ob_cube_006.location = (-0.2016, -3.147, 4.059)
ob_cube_006.rotation_euler = (0.0, -0.3927, -1.57)
ob_cube_006.scale = (0.2438, 0.3128, 0.2438)
ob_cube_006.lineart.crease_threshold = 0.0
_vg = ob_cube_006.vertex_groups.new(name='Bone')
_vg.add([0, 1, 2, 3, 4, 5, 6, 7], 1.0, 'REPLACE')
_m = ob_cube_006.modifiers.new('Skelett', 'ARMATURE')
_m.object = ob_skelett_001
ob_cube_007.parent = ob_skelett_001
ob_cube_007.matrix_parent_inverse = Matrix(((1.0, 0.0, 0.0, -0.0), (0.0, -0.4109, 0.9117, -5.228), (-0.0, -0.9117, -0.4109, 0.2822), (-0.0, 0.0, -0.0, 1.0)))
ob_cube_007.location = (-0.2003, -4.584, 4.087)
ob_cube_007.rotation_euler = (0.0, -1.476, -1.57)
ob_cube_007.scale = (0.2438, 0.3284, 0.2438)
ob_cube_007.lineart.crease_threshold = 0.0
_vg = ob_cube_007.vertex_groups.new(name='Bone')
_vg.add([0, 1, 2, 3, 4, 5, 6, 7], 1.0, 'REPLACE')
_m = ob_cube_007.modifiers.new('Skelett', 'ARMATURE')
_m.object = ob_skelett_001
ob_cube_008.parent = ob_skelett_001
ob_cube_008.matrix_parent_inverse = Matrix(((1.0, 0.0, 0.0, -0.0), (0.0, -0.4109, 0.9117, -5.228), (-0.0, -0.9117, -0.4109, 0.2822), (-0.0, 0.0, -0.0, 1.0)))
ob_cube_008.location = (-0.1996, -5.36, 5.28)
ob_cube_008.rotation_euler = (-0.0, -2.708, -1.57)
ob_cube_008.scale = (0.2438, 0.3409, 0.2438)
ob_cube_008.lineart.crease_threshold = 0.0
_vg = ob_cube_008.vertex_groups.new(name='Bone')
_vg.add([0, 1, 2, 3, 4, 5, 6, 7], 1.0, 'REPLACE')
_m = ob_cube_008.modifiers.new('Skelett', 'ARMATURE')
_m.object = ob_skelett_001
ob_cube_009.parent = ob_skelett_009
ob_cube_009.matrix_parent_inverse = Matrix(((0.8299, -0.0, 0.5579, -2.087), (-0.0, 1.0, -0.0, -4.092), (-0.5579, 0.0, 0.8299, -5.431), (-0.0, -0.0, -0.0, 1.0)))
ob_cube_009.location = (-1.392, 4.34, 5.945)
ob_cube_009.rotation_euler = (0.4945, -0.0, -1.57)
ob_cube_009.scale = (0.2908, 0.2908, 0.2908)
ob_cube_009.lineart.crease_threshold = 0.0
_vg = ob_cube_009.vertex_groups.new(name='Bone')
_vg.add([0, 1, 2, 3, 4, 5, 6, 7], 1.0, 'REPLACE')
_m = ob_cube_009.modifiers.new('Skelett', 'ARMATURE')
_m.object = ob_skelett_009
ob_cube_010.parent = ob_skelett_008
ob_cube_010.matrix_parent_inverse = Matrix(((0.7918, -0.0, -0.6108, 3.018), (-0.0, 1.0, -0.0, -4.092), (0.6108, 0.0, 0.7918, -4.836), (-0.0, -0.0, -0.0, 1.0)))
ob_cube_010.location = (0.8817, 4.341, 5.775)
ob_cube_010.rotation_euler = (-0.5405, -0.0, -1.57)
ob_cube_010.scale = (0.2908, 0.2908, 0.2908)
ob_cube_010.lineart.crease_threshold = 0.0
_vg = ob_cube_010.vertex_groups.new(name='Bone')
_vg.add([0, 1, 2, 3, 4, 5, 6, 7], 1.0, 'REPLACE')
_m = ob_cube_010.modifiers.new('Skelett', 'ARMATURE')
_m.object = ob_skelett_008
ob_cube_011.parent = ob_skelett_005
ob_cube_011.matrix_parent_inverse = Matrix(((1.0, 0.0, -0.0, 1.862), (-0.0, -0.9999, 0.01115, 1.849), (0.0, -0.01115, -0.9999, 3.746), (-0.0, 0.0, -0.0, 1.0)))
ob_cube_011.location = (-2.236, 2.409, -0.009318)
ob_cube_011.rotation_euler = (0.0, -0.0, -1.57)
ob_cube_011.scale = (0.2908, 0.2908, 0.2908)
ob_cube_011.lineart.crease_threshold = 0.0
_vg = ob_cube_011.vertex_groups.new(name='Bone')
_vg.add([0, 1, 2, 3, 4, 5, 6, 7], 1.0, 'REPLACE')
_m = ob_cube_011.modifiers.new('Skelett', 'ARMATURE')
_m.object = ob_skelett_005
ob_cube_012.parent = ob_skelett_007
ob_cube_012.matrix_parent_inverse = Matrix(((1.0, 0.0, -0.0, 1.862), (0.0, -0.9999, 0.01115, -1.687), (-0.0, -0.01115, -0.9999, 4.468), (-0.0, 0.0, -0.0, 1.0)))
ob_cube_012.location = (-2.234, -1.08, -0.009318)
ob_cube_012.rotation_euler = (0.0, -0.0, -1.57)
ob_cube_012.scale = (0.2908, 0.2908, 0.2908)
ob_cube_012.lineart.crease_threshold = 0.0
_vg = ob_cube_012.vertex_groups.new(name='Bone')
_vg.add([0, 1, 2, 3, 4, 5, 6, 7], 1.0, 'REPLACE')
_m = ob_cube_012.modifiers.new('Skelett', 'ARMATURE')
_m.object = ob_skelett_007
ob_cube_013.parent = ob_skelett_006
ob_cube_013.matrix_parent_inverse = Matrix(((1.0, 0.0, 0.0, -1.157), (0.0, -0.9999, 0.01115, -1.687), (-0.0, -0.01115, -0.9999, 4.468), (-0.0, 0.0, -0.0, 1.0)))
ob_cube_013.location = (0.3831, -1.078, -0.009318)
ob_cube_013.rotation_euler = (0.0, -0.0, -1.57)
ob_cube_013.scale = (0.2908, 0.2908, 0.2908)
ob_cube_013.lineart.crease_threshold = 0.0
_vg = ob_cube_013.vertex_groups.new(name='Bone')
_vg.add([0, 1, 2, 3, 4, 5, 6, 7], 1.0, 'REPLACE')
_m = ob_cube_013.modifiers.new('Skelett', 'ARMATURE')
_m.object = ob_skelett_006
ob_cube_014.parent = ob_skelett_004
ob_cube_014.matrix_parent_inverse = Matrix(((1.0, 0.0, 0.0, -1.157), (-0.0, -0.9999, 0.01115, 1.849), (0.0, -0.01115, -0.9999, 3.746), (-0.0, 0.0, -0.0, 1.0)))
ob_cube_014.location = (0.3807, 2.411, -0.009318)
ob_cube_014.rotation_euler = (0.0, -0.0, -1.57)
ob_cube_014.scale = (0.2908, 0.2908, 0.2908)
ob_cube_014.lineart.crease_threshold = 0.0
_vg = ob_cube_014.vertex_groups.new(name='Bone')
_vg.add([0, 1, 2, 3, 4, 5, 6, 7], 1.0, 'REPLACE')
_m = ob_cube_014.modifiers.new('Skelett', 'ARMATURE')
_m.object = ob_skelett_004
ob_cube_015.parent = ob_skelett_005
ob_cube_015.matrix_parent_inverse = Matrix(((1.0, 0.0, -0.0, 1.862), (-0.0, -0.9999, 0.01115, 1.849), (0.0, -0.01115, -0.9999, 3.746), (-0.0, 0.0, -0.0, 1.0)))
ob_cube_015.location = (-1.967, 2.7, -0.0231)
ob_cube_015.rotation_euler = (0.0, -0.0, -1.57)
ob_cube_015.scale = (0.3013, 0.3056, 0.3013)
ob_cube_015.lineart.crease_threshold = 0.0
_vg = ob_cube_015.vertex_groups.new(name='Bone')
_vg.add([0, 1, 2, 3, 4, 5, 6, 7], 1.0, 'REPLACE')
_m = ob_cube_015.modifiers.new('Skelett', 'ARMATURE')
_m.object = ob_skelett_005
ob_cube_016.parent = ob_skelett_007
ob_cube_016.matrix_parent_inverse = Matrix(((1.0, 0.0, -0.0, 1.862), (0.0, -0.9999, 0.01115, -1.687), (-0.0, -0.01115, -0.9999, 4.468), (-0.0, 0.0, -0.0, 1.0)))
ob_cube_016.location = (-1.965, -0.7891, -0.0231)
ob_cube_016.rotation_euler = (0.0, -0.0, -1.57)
ob_cube_016.scale = (0.3015, 0.3057, 0.3015)
ob_cube_016.lineart.crease_threshold = 0.0
_vg = ob_cube_016.vertex_groups.new(name='Bone')
_vg.add([0, 1, 2, 3, 4, 5, 6, 7], 1.0, 'REPLACE')
_m = ob_cube_016.modifiers.new('Skelett', 'ARMATURE')
_m.object = ob_skelett_007
ob_cube_017.parent = ob_skelett_006
ob_cube_017.matrix_parent_inverse = Matrix(((1.0, 0.0, 0.0, -1.157), (0.0, -0.9999, 0.01115, -1.687), (-0.0, -0.01115, -0.9999, 4.468), (-0.0, 0.0, -0.0, 1.0)))
ob_cube_017.location = (0.6585, -0.7873, -0.0231)
ob_cube_017.rotation_euler = (0.0, -0.0, -1.57)
ob_cube_017.scale = (0.3015, 0.3054, 0.3015)
ob_cube_017.lineart.crease_threshold = 0.0
_vg = ob_cube_017.vertex_groups.new(name='Bone')
_vg.add([0, 1, 2, 3, 4, 5, 6, 7], 1.0, 'REPLACE')
_m = ob_cube_017.modifiers.new('Skelett', 'ARMATURE')
_m.object = ob_skelett_006
ob_cube.parent = ob_skelett_004
ob_cube.matrix_parent_inverse = Matrix(((1.0, 0.0, 0.0, -1.157), (-0.0, -0.9999, 0.01115, 1.849), (0.0, -0.01115, -0.9999, 3.746), (-0.0, 0.0, -0.0, 1.0)))
ob_cube.location = (0.6555, 2.702, -0.0231)
ob_cube.rotation_euler = (0.0, -0.0, -1.57)
ob_cube.scale = (0.3013, 0.3052, 0.3013)
ob_cube.lineart.crease_threshold = 0.0
_vg = ob_cube.vertex_groups.new(name='Bone')
_vg.add([0, 1, 2, 3, 4, 5, 6, 7], 1.0, 'REPLACE')
_m = ob_cube.modifiers.new('Skelett', 'ARMATURE')
_m.object = ob_skelett_004
ob_skelett.location = (0.3763, 0.0, 6.18)
ob_skelett.scale = (2.364, 2.364, 2.364)
ob_skelett.show_in_front = True
ob_skelett.lineart.crease_threshold = 0.0
ob_skelett_001.location = (0.3763, -1.891, 4.882)
ob_skelett_001.rotation_euler = (1.994, -0.0, 0.0)
ob_skelett_001.show_in_front = True
ob_skelett_001.lineart.crease_threshold = 0.0
ob_skelett_002.location = (0.3763, 3.273, 4.826)
ob_skelett_002.rotation_euler = (-1.356, -1.514e-16, 1.649e-16)
ob_skelett_002.scale = (1.145, 1.145, 1.145)
ob_skelett_002.show_in_front = True
ob_skelett_002.lineart.crease_threshold = 0.0
ob_skelett_003.location = (0.3763, 1.524, 3.81)
ob_skelett_003.rotation_euler = (-1.056, -1.933e-16, 1.128e-16)
ob_skelett_003.scale = (1.647, 1.647, 1.647)
ob_skelett_003.show_in_front = True
ob_skelett_003.lineart.crease_threshold = 0.0
ob_skelett_004.location = (1.533, 1.891, 3.725)
ob_skelett_004.rotation_euler = (-3.153, -0.0, 0.0)
ob_skelett_004.show_in_front = True
ob_skelett_004.lineart.crease_threshold = 0.0
ob_skelett_005.location = (-1.486, 1.891, 3.725)
ob_skelett_005.rotation_euler = (-3.153, -0.0, 0.0)
ob_skelett_005.show_in_front = True
ob_skelett_005.lineart.crease_threshold = 0.0
ob_skelett_006.location = (1.533, -1.637, 4.487)
ob_skelett_006.rotation_euler = (-3.153, -0.0, 0.0)
ob_skelett_006.show_in_front = True
ob_skelett_006.lineart.crease_threshold = 0.0
ob_skelett_007.location = (-1.486, -1.637, 4.487)
ob_skelett_007.rotation_euler = (-3.153, -0.0, 0.0)
ob_skelett_007.show_in_front = True
ob_skelett_007.lineart.crease_threshold = 0.0
ob_skelett_008.location = (0.9407, 4.092, 5.672)
ob_skelett_008.rotation_euler = (0.0, 0.6571, 0.0)
ob_skelett_008.show_in_front = True
ob_skelett_008.lineart.crease_threshold = 0.0
ob_skelett_009.location = (-0.9218, 4.092, 5.672)
ob_skelett_009.rotation_euler = (0.0, -0.5919, 0.0)
ob_skelett_009.show_in_front = True
ob_skelett_009.lineart.crease_threshold = 0.0
ob_light.location = (0.3816, -2.315, 6.062)
ob_light.rotation_euler = (0.6503, 0.05522, 0.2963)
ob_light.scale = (0.3301, 0.3301, 0.3301)
ob_light.lock_rotations_4d = False
ob_light.empty_display_type = 'ARROWS'
ob_light.color = (0.0, 0.0, 0.0, 0.0)
ob_light.lineart.crease_threshold = 0.0
ob_camera.location = (-2.923, -3.4, 5.75)
ob_camera.rotation_euler = (1.109, -0.0, -0.7552)
ob_camera.scale = (0.3824, 0.3399, 0.3681)
ob_camera.lock_rotations_4d = False
ob_camera.empty_display_type = 'ARROWS'
ob_camera.color = (0.0, 0.0, 0.0, 0.0)
ob_camera.display_type = 'WIRE'
ob_camera.lineart.crease_threshold = 0.0

# ---- collection membership
scene.collection.objects.link(ob_cube_001)
scene.collection.objects.link(ob_cube_002)
scene.collection.objects.link(ob_cube_003)
scene.collection.objects.link(ob_cube_004)
scene.collection.objects.link(ob_cube_005)
scene.collection.objects.link(ob_cube_006)
scene.collection.objects.link(ob_cube_007)
scene.collection.objects.link(ob_cube_008)
scene.collection.objects.link(ob_cube_009)
scene.collection.objects.link(ob_cube_010)
scene.collection.objects.link(ob_cube_011)
scene.collection.objects.link(ob_cube_012)
scene.collection.objects.link(ob_cube_013)
scene.collection.objects.link(ob_cube_014)
scene.collection.objects.link(ob_cube_015)
scene.collection.objects.link(ob_cube_016)
scene.collection.objects.link(ob_cube_017)
scene.collection.objects.link(ob_cube)
scene.collection.objects.link(ob_skelett)
scene.collection.objects.link(ob_skelett_001)
scene.collection.objects.link(ob_skelett_002)
scene.collection.objects.link(ob_skelett_003)
scene.collection.objects.link(ob_skelett_004)
scene.collection.objects.link(ob_skelett_005)
scene.collection.objects.link(ob_skelett_006)
scene.collection.objects.link(ob_skelett_007)
scene.collection.objects.link(ob_skelett_008)
scene.collection.objects.link(ob_skelett_009)
col_collection.objects.link(ob_light)
col_collection.objects.link(ob_camera)

# ---- scene / render settings (as saved in the file)
scene.camera = ob_camera
scene.frame_start = 1; scene.frame_end = 600; scene.frame_set(500)
scene.render.engine = 'BLENDER_EEVEE_NEXT'
scene.cycles.use_denoising = False
scene.cycles.samples = 128
scene.cycles.sampling_pattern = 'TABULATED_SOBOL'
scene.cycles.use_adaptive_sampling = False
scene.cycles.use_light_tree = False
scene.view_settings.view_transform = 'Filmic'
bpy.context.view_layer.update()
